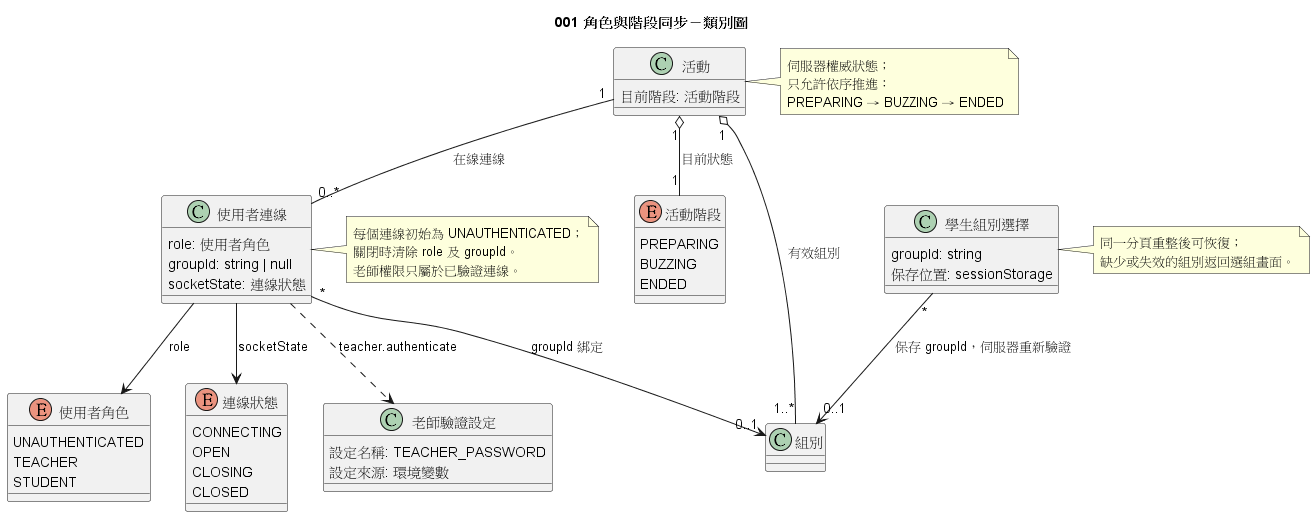

The diagram above was rendered by PlantUML. Its source (embedded in the PNG):
@startuml
title 001 角色與階段同步－類別圖

enum 活動階段 {
  PREPARING
  BUZZING
  ENDED
}

enum 使用者角色 {
  UNAUTHENTICATED
  TEACHER
  STUDENT
}

enum 連線狀態 {
  CONNECTING
  OPEN
  CLOSING
  CLOSED
}

class 活動 {
  目前階段: 活動階段
}

class 使用者連線 {
  role: 使用者角色
  groupId: string | null
  socketState: 連線狀態
}

class 組別
class 老師驗證設定 {
  設定名稱: TEACHER_PASSWORD
  設定來源: 環境變數
}
class 學生組別選擇 {
  groupId: string
  保存位置: sessionStorage
}

活動 "1" o-- "1" 活動階段 : 目前狀態
活動 "1" o-- "1..*" 組別 : 有效組別
活動 "1" -- "0..*" 使用者連線 : 在線連線
使用者連線 "*" --> "0..1" 組別 : groupId 綁定
學生組別選擇 "*" --> "0..1" 組別 : 保存 groupId，伺服器重新驗證
使用者連線 ..> 老師驗證設定 : teacher.authenticate
使用者連線 --> 使用者角色 : role
使用者連線 --> 連線狀態 : socketState

note right of 活動
  伺服器權威狀態；
  只允許依序推進：
  PREPARING → BUZZING → ENDED
end note

note right of 使用者連線
  每個連線初始為 UNAUTHENTICATED；
  關閉時清除 role 及 groupId。
  老師權限只屬於已驗證連線。
end note

note right of 學生組別選擇
  同一分頁重整後可恢復；
  缺少或失效的組別返回選組畫面。
end note

@enduml